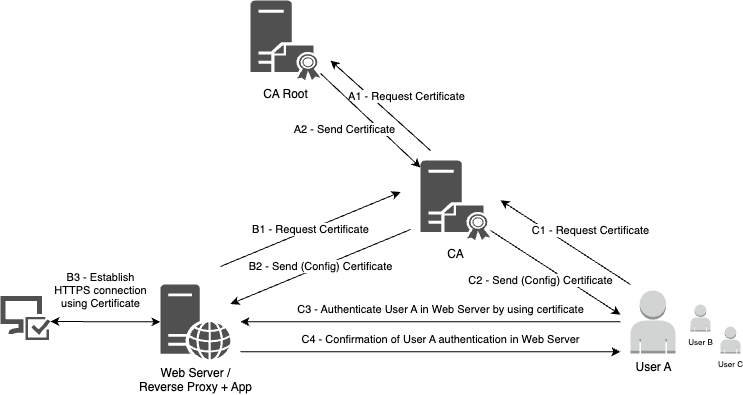

The diagram above was exported from draw.io. Its source (the exported page's mxGraphModel, read from the mxfile embedded in the PNG):
<mxGraphModel dx="2822" dy="786" grid="1" gridSize="10" guides="1" tooltips="1" connect="1" arrows="1" fold="1" page="1" pageScale="1" pageWidth="1169" pageHeight="827" math="0" shadow="0">
  <root>
    <mxCell id="0" />
    <mxCell id="1" parent="0" />
    <mxCell id="JyMAWADK-AKLWEOvg9lg-3" value="CA Root" style="sketch=0;pointerEvents=1;shadow=0;dashed=0;html=1;strokeColor=none;fillColor=#505050;labelPosition=center;verticalLabelPosition=bottom;verticalAlign=top;outlineConnect=0;align=center;shape=mxgraph.office.servers.certificate_authority;" parent="1" vertex="1">
      <mxGeometry x="200" y="110" width="70" height="80" as="geometry" />
    </mxCell>
    <mxCell id="JyMAWADK-AKLWEOvg9lg-4" value="CA" style="sketch=0;pointerEvents=1;shadow=0;dashed=0;html=1;strokeColor=none;fillColor=#505050;labelPosition=center;verticalLabelPosition=bottom;verticalAlign=top;outlineConnect=0;align=center;shape=mxgraph.office.servers.certificate_authority;" parent="1" vertex="1">
      <mxGeometry x="370" y="270" width="70" height="80" as="geometry" />
    </mxCell>
    <mxCell id="JyMAWADK-AKLWEOvg9lg-10" value="Web Server /&lt;div&gt;Reverse Proxy + App&lt;/div&gt;" style="sketch=0;pointerEvents=1;shadow=0;dashed=0;html=1;strokeColor=none;fillColor=#505050;labelPosition=center;verticalLabelPosition=bottom;verticalAlign=top;outlineConnect=0;align=center;shape=mxgraph.office.servers.web_server;" parent="1" vertex="1">
      <mxGeometry x="110" y="394" width="70" height="75" as="geometry" />
    </mxCell>
    <mxCell id="JyMAWADK-AKLWEOvg9lg-11" value="B1 - Request Certificate" style="endArrow=classic;html=1;rounded=0;" parent="1" edge="1">
      <mxGeometry width="50" height="50" relative="1" as="geometry">
        <mxPoint x="170" y="376" as="sourcePoint" />
        <mxPoint x="350" y="301.48" as="targetPoint" />
      </mxGeometry>
    </mxCell>
    <mxCell id="JyMAWADK-AKLWEOvg9lg-12" value="B2 - Send (Config) Certificate" style="endArrow=classic;html=1;rounded=0;" parent="1" edge="1">
      <mxGeometry width="50" height="50" relative="1" as="geometry">
        <mxPoint x="360" y="339" as="sourcePoint" />
        <mxPoint x="180" y="413.52" as="targetPoint" />
      </mxGeometry>
    </mxCell>
    <mxCell id="JyMAWADK-AKLWEOvg9lg-13" value="User A" style="outlineConnect=0;dashed=0;verticalLabelPosition=bottom;verticalAlign=top;align=center;html=1;shape=mxgraph.aws3.user;fillColor=#D2D3D3;gradientColor=none;" parent="1" vertex="1">
      <mxGeometry x="580" y="400" width="45" height="63" as="geometry" />
    </mxCell>
    <mxCell id="JyMAWADK-AKLWEOvg9lg-14" value="User B" style="outlineConnect=0;dashed=0;verticalLabelPosition=bottom;verticalAlign=top;align=center;html=1;shape=mxgraph.aws3.user;fillColor=#D2D3D3;gradientColor=none;fontSize=8;" parent="1" vertex="1">
      <mxGeometry x="640" y="414" width="20" height="27" as="geometry" />
    </mxCell>
    <mxCell id="JyMAWADK-AKLWEOvg9lg-15" value="User C" style="outlineConnect=0;dashed=0;verticalLabelPosition=bottom;verticalAlign=top;align=center;html=1;shape=mxgraph.aws3.user;fillColor=#D2D3D3;gradientColor=none;fontSize=8;" parent="1" vertex="1">
      <mxGeometry x="670" y="436" width="20" height="27" as="geometry" />
    </mxCell>
    <mxCell id="JyMAWADK-AKLWEOvg9lg-16" value="C1 - Request Certificate" style="endArrow=classic;html=1;rounded=0;" parent="1" edge="1">
      <mxGeometry x="-0.1875" y="-24" width="50" height="50" relative="1" as="geometry">
        <mxPoint x="580" y="394.00000000000006" as="sourcePoint" />
        <mxPoint x="450" y="309.75999999999993" as="targetPoint" />
        <mxPoint as="offset" />
      </mxGeometry>
    </mxCell>
    <mxCell id="JyMAWADK-AKLWEOvg9lg-17" value="C2 - Send (Config) Certificate" style="endArrow=classic;html=1;rounded=0;" parent="1" edge="1">
      <mxGeometry x="-0.1072" y="-15" width="50" height="50" relative="1" as="geometry">
        <mxPoint x="440" y="340.00000000000006" as="sourcePoint" />
        <mxPoint x="570" y="424.24000000000007" as="targetPoint" />
        <mxPoint as="offset" />
      </mxGeometry>
    </mxCell>
    <mxCell id="JyMAWADK-AKLWEOvg9lg-18" value="C3 - Authenticate User A in Web Server by using certificate" style="endArrow=classic;html=1;rounded=0;" parent="1" edge="1">
      <mxGeometry x="-0.0526" y="-12" width="50" height="50" relative="1" as="geometry">
        <mxPoint x="570" y="431.1900000000001" as="sourcePoint" />
        <mxPoint x="189.9999999999999" y="431.1900000000001" as="targetPoint" />
        <mxPoint as="offset" />
      </mxGeometry>
    </mxCell>
    <mxCell id="JyMAWADK-AKLWEOvg9lg-19" value="C4 - Confirmation of User A authentication in Web Server" style="endArrow=none;html=1;rounded=0;startFill=1;startArrow=classic;" parent="1" edge="1">
      <mxGeometry x="-0.0526" y="-12" width="50" height="50" relative="1" as="geometry">
        <mxPoint x="570" y="461.19" as="sourcePoint" />
        <mxPoint x="190" y="461.19" as="targetPoint" />
        <mxPoint as="offset" />
      </mxGeometry>
    </mxCell>
    <mxCell id="JyMAWADK-AKLWEOvg9lg-20" value="A1 - Request Certificate" style="endArrow=classic;html=1;rounded=0;" parent="1" edge="1">
      <mxGeometry x="-0.1901" y="-24" width="50" height="50" relative="1" as="geometry">
        <mxPoint x="380" y="260" as="sourcePoint" />
        <mxPoint x="280" y="169.99999999999994" as="targetPoint" />
        <mxPoint as="offset" />
      </mxGeometry>
    </mxCell>
    <mxCell id="JyMAWADK-AKLWEOvg9lg-21" value="A2 - Send Certificate" style="endArrow=classic;html=1;rounded=0;" parent="1" source="JyMAWADK-AKLWEOvg9lg-3" target="JyMAWADK-AKLWEOvg9lg-4" edge="1">
      <mxGeometry x="-0.1875" y="-24" width="50" height="50" relative="1" as="geometry">
        <mxPoint x="380" y="264.24000000000007" as="sourcePoint" />
        <mxPoint x="320" y="270" as="targetPoint" />
        <mxPoint as="offset" />
      </mxGeometry>
    </mxCell>
    <mxCell id="JyMAWADK-AKLWEOvg9lg-24" value="" style="sketch=0;pointerEvents=1;shadow=0;dashed=0;html=1;strokeColor=none;labelPosition=center;verticalLabelPosition=bottom;verticalAlign=top;align=center;fillColor=#505050;shape=mxgraph.mscae.intune.computer_inventory" parent="1" vertex="1">
      <mxGeometry x="-50" y="405.5" width="50" height="44" as="geometry" />
    </mxCell>
    <mxCell id="JyMAWADK-AKLWEOvg9lg-25" value="B3 - Establish&lt;div&gt;HTTPS connection&lt;/div&gt;&lt;div&gt;using Certificate&lt;/div&gt;" style="endArrow=classic;html=1;rounded=0;exitX=1;exitY=0.58;exitDx=0;exitDy=0;exitPerimeter=0;startArrow=classic;startFill=1;" parent="1" source="JyMAWADK-AKLWEOvg9lg-24" target="JyMAWADK-AKLWEOvg9lg-10" edge="1">
      <mxGeometry x="-0.0972" y="31" width="50" height="50" relative="1" as="geometry">
        <mxPoint x="-30" y="429" as="sourcePoint" />
        <mxPoint x="110" y="350" as="targetPoint" />
        <mxPoint as="offset" />
      </mxGeometry>
    </mxCell>
  </root>
</mxGraphModel>